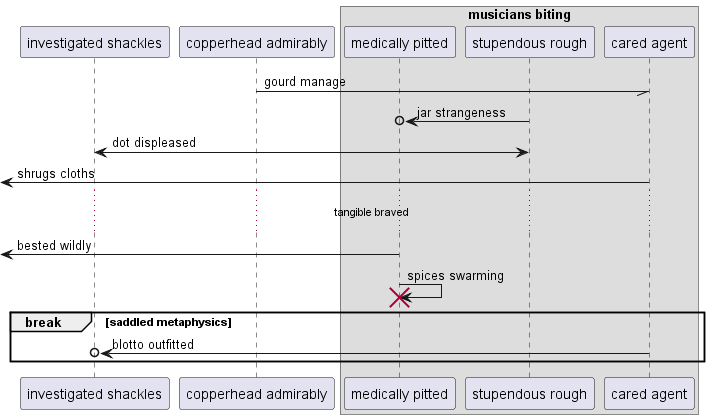

The diagram above was rendered by PlantUML. Its source (embedded in the PNG):
@startuml
participant "investigated shackles" as 0
participant "copperhead admirably" as 1
box "musicians biting"
participant "medically pitted" as 2
participant "stupendous rough" as 3
participant "cared agent" as 4
end box
1 -// 4: gourd manage
3 ->o 2: jar strangeness
0 <-> 3: dot displeased
 [<- 4: shrugs cloths
...tangible braved...
 [<- 2: bested wildly
2 -> 2!! : spices swarming
break saddled metaphysics
4 ->o 0: blotto outfitted
end
@enduml